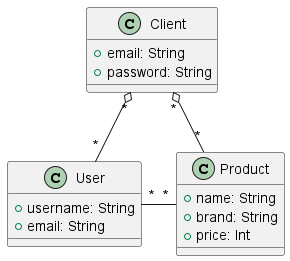

The diagram above was rendered by PlantUML. Its source (embedded in the PNG):
@startuml
'https://plantuml.com/class-diagram

class User {
    + username: String
    + email: String
}
class Client {
    + email: String
    + password: String
}
class Product {
    + name: String
    + brand: String
    + price: Int
}

Client "*" o- "*" User
Client "*" o-- "*" Product
User "*" - "*" Product


@enduml